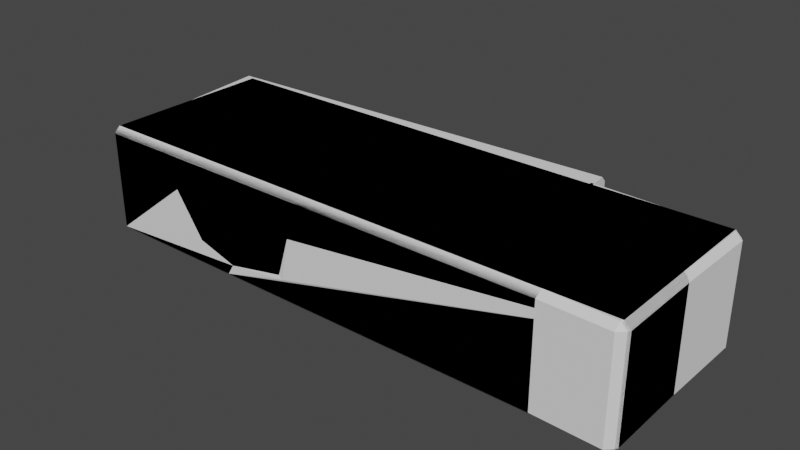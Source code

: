 # Source: World_GroundSlabs.blend  (saved by Blender 3.3.6; exported with 4.5.12 LTS)
import bpy
from mathutils import Matrix  # noqa: F401  (used for matrix-valued properties, if any)

bpy.ops.wm.read_factory_settings(use_empty=True)
scene = bpy.context.scene
scene.name = 'Scene'

# ---- collections
col_collection = bpy.data.collections.new('Collection'); scene.collection.children.link(col_collection)

# ---- world
world_world = bpy.data.worlds.new('World'); scene.world = world_world
world_world.use_nodes = True; world_world.node_tree.nodes.clear()
_N = world_world.node_tree.nodes; _L = world_world.node_tree.links
n0 = _N.new('ShaderNodeOutputWorld'); n0.name = 'World Output'; n0.location = (300, 300)
n1 = _N.new('ShaderNodeBackground'); n1.name = 'Background'; n1.location = (10, 300)
n1.inputs[0].default_value = (0.05088, 0.05088, 0.05088, 1.0)
_L.new(n1.outputs[0], n0.inputs[0])
n0.is_active_output = True
world_world.color = (0.05088, 0.05088, 0.05088)
world_world.use_sun_shadow = False
world_world.sun_shadow_jitter_overblur = 0.0

# ---- meshes
me_cube_001 = bpy.data.meshes.new('Cube.001')
me_cube_001.from_pydata([(-2.934, -0.9337, -0.6), (-2.934, -1.0, -0.5337), (-3.0, -0.9337, -0.5337), (-2.934, -1.0, 0.5337), (-2.934, -0.9337, 0.6), (-3.0, -0.9337, 0.5337), (-2.934, 0.9337, -0.6), (-3.0, 0.9337, -0.5337), (-2.934, 1.0, -0.5337), (-2.934, 0.9337, 0.6), (-2.934, 1.0, 0.5337), (-3.0, 0.9337, 0.5337), (2.934, -0.9337, -0.6), (3.0, -0.9337, -0.5337), (2.934, -1.0, -0.5337), (2.934, -0.9337, 0.6), (2.934, -1.0, 0.5337), (3.0, -0.9337, 0.5337), (2.934, 0.9337, -0.6), (2.934, 1.0, -0.5337), (3.0, 0.9337, -0.5337), (2.934, 0.9337, 0.6), (3.0, 0.9337, 0.5337), (2.934, 1.0, 0.5337)], [], [(20, 22, 17, 13), (2, 5, 11, 7), (0, 1, 2), (3, 4, 5), (6, 7, 8), (9, 10, 11), (12, 13, 14), (15, 16, 17), (18, 19, 20), (21, 22, 23), (6, 0, 2, 7), (1, 3, 5, 2), (4, 9, 11, 5), (10, 8, 7, 11), (22, 20, 19, 23), (12, 18, 20, 13), (21, 15, 17, 22), (16, 14, 13, 17), (0, 12, 14, 1), (6, 18, 12, 0), (8, 19, 18, 6), (10, 23, 19, 8), (9, 21, 23, 10), (4, 15, 21, 9), (3, 16, 15, 4), (1, 14, 16, 3)])
_uv = me_cube_001.uv_layers.new(name='UVMap')
_uv.uv.foreach_set('vector', [0.3888, 0.5083, 0.6112, 0.5083, 0.6112, 0.7417, 0.3888, 0.7417, 0.3888, 0.00829, 0.6112, 0.00829, 0.6112, 0.2417, 0.3888, 0.2417, 0.1278, 0.7417, 0.1278, 0.75, 0.125, 0.7417, 0.6112, 0.0, 0.625, 0.00829, 0.6112, 0.00829, 0.1278, 0.5083, 0.125, 0.5083, 0.1278, 0.5, 0.625, 0.2417, 0.6112, 0.25, 0.6112, 0.2417, 0.3722, 0.7417, 0.375, 0.7417, 0.3722, 0.75, 0.625, 0.7528, 0.6112, 0.7528, 0.6112, 0.75, 0.3722, 0.5083, 0.3722, 0.5, 0.375, 0.5083, 0.625, 0.4972, 0.6112, 0.5, 0.6112, 0.4972, 0.1278, 0.5083, 0.1278, 0.7417, 0.125, 0.7417, 0.125, 0.5083, 0.3888, 0.0, 0.6112, 0.0, 0.6112, 0.00829, 0.3888, 0.00829, 0.625, 0.00829, 0.625, 0.2417, 0.6112, 0.2417, 0.6112, 0.00829, 0.6112, 0.2528, 0.3888, 0.2528, 0.3888, 0.2417, 0.6112, 0.2417, 0.6112, 0.5083, 0.3888, 0.5083, 0.3888, 0.4972, 0.6112, 0.4972, 0.3722, 0.7417, 0.3722, 0.5083, 0.3888, 0.5083, 0.3888, 0.7417, 0.6278, 0.5083, 0.6278, 0.7417, 0.6112, 0.7417, 0.6112, 0.5083, 0.6112, 0.7528, 0.3888, 0.7528, 0.3888, 0.7417, 0.6112, 0.7417, 0.1278, 0.7417, 0.3722, 0.7417, 0.3722, 0.75, 0.3888, 0.0, 0.1278, 0.5083, 0.3722, 0.5083, 0.3722, 0.7417, 0.1278, 0.7417, 0.3888, 0.2528, 0.3888, 0.4972, 0.3722, 0.5083, 0.1278, 0.5083, 0.6112, 0.25, 0.6112, 0.4972, 0.3888, 0.4972, 0.3888, 0.2528, 0.625, 0.2417, 0.6278, 0.5083, 0.6112, 0.4972, 0.6112, 0.25, 0.625, 0.00829, 0.625, 0.7528, 0.6278, 0.5083, 0.625, 0.2417, 0.6112, 0.0, 0.6112, 0.7528, 0.625, 0.7528, 0.625, 0.00829, 0.3888, 0.0, 0.3888, 0.7528, 0.6112, 0.7528, 0.6112, 0.0])
me_cube_001.update()
me_cube_002 = bpy.data.meshes.new('Cube.002')
me_cube_002.from_pydata([(-2.846, -0.8949, -0.6), (-2.84, -0.9609, -0.5337), (-2.912, -0.9012, -0.5337), (-2.84, -0.9609, 0.5337), (-2.846, -0.8949, 0.6), (-2.912, -0.9012, 0.5337), (-3.025, 0.9639, -0.6), (-3.091, 0.9576, -0.5337), (-3.031, 1.03, -0.5337), (-3.025, 0.9639, 0.6), (-3.031, 1.03, 0.5337), (-3.091, 0.9576, 0.5337), (2.917, -0.9592, -0.6), (2.983, -0.9604, -0.5337), (2.915, -1.026, -0.5337), (2.917, -0.9592, 0.6), (2.915, -1.026, 0.5337), (2.983, -0.9604, 0.5337), (2.95, 0.9079, -0.6), (2.951, 0.9742, -0.5337), (3.017, 0.9067, -0.5337), (2.95, 0.9079, 0.6), (3.017, 0.9067, 0.5337), (2.951, 0.9742, 0.5337), (1.707, -0.7249, -0.6), (1.479, -0.9067, -0.6), (1.529, 1.134, -0.6), (1.513, 0.9604, -0.6), (1.522, 1.2, -0.5337), (1.514, 1.027, -0.5337), (1.522, 1.2, 0.5337), (1.514, 1.027, 0.5337), (1.529, 1.134, 0.6), (1.513, 0.9604, 0.6), (1.707, -0.7249, 0.6), (1.479, -0.9067, 0.6), (1.713, -0.7909, 0.5337), (1.478, -0.973, 0.5337), (1.713, -0.7909, -0.5337), (1.478, -0.973, -0.5337)], [], [(20, 22, 17, 13), (2, 5, 11, 7), (0, 1, 2), (3, 4, 5), (6, 7, 8), (9, 10, 11), (12, 13, 14), (15, 16, 17), (18, 19, 20), (21, 22, 23), (6, 0, 2, 7), (1, 3, 5, 2), (4, 9, 11, 5), (10, 8, 7, 11), (22, 20, 19, 23), (12, 18, 20, 13), (21, 15, 17, 22), (16, 14, 13, 17), (25, 12, 14, 39), (27, 18, 12, 25), (29, 19, 18, 27), (31, 23, 19, 29), (33, 21, 23, 31), (35, 15, 21, 33), (37, 16, 15, 35), (39, 14, 16, 37), (1, 38, 36, 3), (3, 36, 34, 4), (4, 34, 32, 9), (9, 32, 30, 10), (10, 30, 28, 8), (8, 28, 26, 6), (6, 26, 24, 0), (39, 37, 35, 33, 31, 29, 27, 25), (0, 24, 38, 1), (38, 24, 26, 28, 30, 32, 34, 36)])
_uv = me_cube_002.uv_layers.new(name='UVMap')
_uv.uv.foreach_set('vector', [0.3888, 0.5083, 0.6112, 0.5083, 0.6112, 0.7417, 0.3888, 0.7417, 0.3888, 0.00829, 0.6112, 0.00829, 0.6112, 0.2417, 0.3888, 0.2417, 0.1278, 0.7417, 0.1278, 0.75, 0.125, 0.7417, 0.6112, 0.0, 0.625, 0.00829, 0.6112, 0.00829, 0.1278, 0.5083, 0.125, 0.5083, 0.1278, 0.5, 0.625, 0.2417, 0.6112, 0.25, 0.6112, 0.2417, 0.3722, 0.7417, 0.375, 0.7417, 0.3722, 0.75, 0.625, 0.7528, 0.6112, 0.7528, 0.6112, 0.75, 0.3722, 0.5083, 0.3722, 0.5, 0.375, 0.5083, 0.625, 0.4972, 0.6112, 0.5, 0.6112, 0.4972, 0.1278, 0.5083, 0.1278, 0.7417, 0.125, 0.7417, 0.125, 0.5083, 0.3888, 0.0, 0.6112, 0.0, 0.6112, 0.00829, 0.3888, 0.00829, 0.625, 0.00829, 0.625, 0.2417, 0.6112, 0.2417, 0.6112, 0.00829, 0.6112, 0.2528, 0.3888, 0.2528, 0.3888, 0.2417, 0.6112, 0.2417, 0.6112, 0.5083, 0.3888, 0.5083, 0.3888, 0.4972, 0.6112, 0.4972, 0.3722, 0.7417, 0.3722, 0.5083, 0.3888, 0.5083, 0.3888, 0.7417, 0.6278, 0.5083, 0.6278, 0.7417, 0.6112, 0.7417, 0.6112, 0.5083, 0.6112, 0.7528, 0.3888, 0.7528, 0.3888, 0.7417, 0.6112, 0.7417, 0.2907, 0.7417, 0.3722, 0.7417, 0.3722, 0.75, 0.3778, 0.5, 0.2907, 0.5083, 0.3722, 0.5083, 0.3722, 0.7417, 0.2907, 0.7417, 0.3888, 0.4157, 0.3888, 0.4972, 0.3722, 0.5083, 0.2907, 0.5083, 0.6112, 0.4148, 0.6112, 0.4972, 0.3888, 0.4972, 0.3888, 0.4157, 0.6268, 0.4194, 0.6278, 0.5083, 0.6112, 0.4972, 0.6112, 0.4148, 0.625, 0.5046, 0.625, 0.7528, 0.6278, 0.5083, 0.6268, 0.4194, 0.6112, 0.5018, 0.6112, 0.7528, 0.625, 0.7528, 0.625, 0.5046, 0.3888, 0.5018, 0.3888, 0.7528, 0.6112, 0.7528, 0.6112, 0.5018, 0.3888, 0.0, 0.3888, 0.2509, 0.6112, 0.2509, 0.6112, 0.0, 0.6112, 0.0, 0.6112, 0.2509, 0.625, 0.2564, 0.625, 0.00829, 0.625, 0.00829, 0.625, 0.2564, 0.6259, 0.3306, 0.625, 0.2417, 0.625, 0.2417, 0.6259, 0.3306, 0.6112, 0.3324, 0.6112, 0.25, 0.6112, 0.25, 0.6112, 0.3324, 0.3888, 0.3343, 0.3888, 0.2528, 0.3888, 0.2528, 0.3888, 0.3343, 0.2093, 0.5083, 0.1278, 0.5083, 0.1278, 0.5083, 0.2093, 0.5083, 0.2093, 0.7417, 0.1278, 0.7417, 0.3778, 0.5, 0.6112, 0.5018, 0.625, 0.5046, 0.6268, 0.4194, 0.6112, 0.4148, 0.3888, 0.4157, 0.2907, 0.5083, 0.2907, 0.7417, 0.1278, 0.7417, 0.2093, 0.7417, 0.3833, 0.25, 0.3888, 0.0, 0.3833, 0.25, 0.2093, 0.7417, 0.2093, 0.5083, 0.3888, 0.3343, 0.6112, 0.3324, 0.6259, 0.3306, 0.625, 0.2564, 0.6112, 0.2509])
me_cube_002.update()
me_cube_003 = bpy.data.meshes.new('Cube.003')
me_cube_003.from_pydata([(-2.934, -0.9337, -0.6), (-2.934, -1.0, -0.5337), (-3.0, -0.9337, -0.5337), (-2.934, -1.0, 0.5337), (-2.934, -0.9337, 0.6), (-3.0, -0.9337, 0.5337), (-2.934, 0.9337, -0.6), (-3.0, 0.9337, -0.5337), (-2.934, 1.0, -0.5337), (-2.934, 0.9337, 0.6), (-2.934, 1.0, 0.5337), (-3.0, 0.9337, 0.5337), (2.934, -0.9337, -0.6), (3.0, -0.9337, -0.5337), (2.934, -1.0, -0.5337), (2.934, -0.9337, 0.6), (2.934, -1.0, 0.5337), (3.0, -0.9337, 0.5337), (2.934, 0.9337, -0.6), (2.934, 1.0, -0.5337), (3.0, 0.9337, -0.5337), (2.934, 0.9337, 0.6), (3.0, 0.9337, 0.5337), (2.934, 1.0, 0.5337), (-1.329, 0.9337, -0.6), (-1.329, 1.0, -0.5337), (-1.329, 0.9337, 0.6), (-1.329, 1.0, 0.5337), (-0.9401, -0.7987, 0.463), (-1.329, -0.9337, -0.6), (-1.668, -0.7624, 0.5075), (-1.329, -1.0, -0.5337), (-0.3194, -0.9337, 0.6), (-2.071, -0.9337, 0.6), (-2.081, -1.0, 0.5337), (-0.342, -1.0, 0.5337), (-2.012, -1.0, 0.1779), (-1.322, -0.8871, 0.06289), (-0.4796, -1.0, 0.1367), (-1.258, -1.0, -0.4194), (-1.396, -0.4369, 0.6), (-0.8837, -0.9123, 0.3105), (-1.727, -0.9044, 0.3287), (-1.706, -0.9385, 0.09471), (-0.7547, -0.9624, 0.06266), (-1.365, -0.7205, 0.4792), (-1.323, -0.8296, 0.2987), (-1.658, -0.5035, 0.6), (-1.046, -0.484, 0.6), (-1.699, -1.001, -0.2933), (-0.5586, -1.009, -0.3186)], [], [(31, 39, 49, 36, 34, 3, 1), (20, 22, 17, 13), (26, 9, 4, 33, 47, 40), (2, 5, 11, 7), (25, 27, 23, 19), (0, 1, 2), (3, 4, 5), (6, 7, 8), (9, 10, 11), (12, 13, 14), (15, 16, 17), (18, 19, 20), (21, 22, 23), (6, 0, 2, 7), (1, 3, 5, 2), (4, 9, 11, 5), (10, 8, 7, 11), (24, 6, 8, 25), (26, 21, 23, 27), (22, 20, 19, 23), (12, 18, 20, 13), (21, 15, 17, 22), (16, 14, 13, 17), (29, 12, 14, 31), (33, 4, 3, 34), (24, 18, 12, 29), (6, 24, 29, 0), (15, 32, 35, 16), (0, 29, 31, 1), (9, 26, 27, 10), (18, 24, 25, 19), (8, 10, 27, 25), (21, 26, 40, 48, 32, 15), (14, 16, 35, 38, 50, 39, 31), (43, 42, 34, 36), (35, 32, 28, 41), (34, 42, 30, 33), (45, 46, 41, 28), (30, 45, 40, 47), (48, 28, 32), (47, 33, 30), (40, 45, 28, 48), (30, 42, 46, 45), (44, 38, 35, 41), (43, 36, 49), (44, 50, 38), (37, 44, 41, 46), (46, 42, 43, 37), (37, 39, 50, 44), (39, 37, 43, 49)])
_uv = me_cube_003.uv_layers.new(name='UVMap')
_uv.uv.foreach_set('vector', [0.3888, 0.9157, 0.4629, 0.9157, 0.5, 0.9157, 0.5371, 0.9157, 0.6112, 0.9157, 0.6112, 0.9972, 0.3888, 0.9972, 0.3888, 0.5083, 0.6112, 0.5083, 0.6112, 0.7417, 0.3888, 0.7417, 0.7907, 0.5083, 0.8722, 0.5083, 0.8722, 0.7417, 0.7907, 0.7417, 0.7907, 0.6834, 0.7907, 0.625, 0.3888, 0.00829, 0.6112, 0.00829, 0.6112, 0.2417, 0.3888, 0.2417, 0.3888, 0.4157, 0.6112, 0.4157, 0.6112, 0.4972, 0.3888, 0.4972, 0.1278, 0.7417, 0.1278, 0.75, 0.125, 0.7417, 0.6112, 0.0, 0.625, 0.00829, 0.6112, 0.00829, 0.1278, 0.5083, 0.125, 0.5083, 0.1278, 0.5, 0.625, 0.2417, 0.6112, 0.25, 0.6112, 0.2417, 0.3722, 0.7417, 0.375, 0.7417, 0.3722, 0.75, 0.625, 0.7528, 0.6112, 0.7528, 0.6112, 0.75, 0.3722, 0.5083, 0.3722, 0.5, 0.375, 0.5083, 0.625, 0.4972, 0.6112, 0.5, 0.6112, 0.4972, 0.1278, 0.5083, 0.1278, 0.7417, 0.125, 0.7417, 0.125, 0.5083, 0.3888, 0.0, 0.6112, 0.0, 0.6112, 0.00829, 0.3888, 0.00829, 0.625, 0.00829, 0.625, 0.2417, 0.6112, 0.2417, 0.6112, 0.00829, 0.6112, 0.2528, 0.3888, 0.2528, 0.3888, 0.2417, 0.6112, 0.2417, 0.2093, 0.5083, 0.1278, 0.5083, 0.1278, 0.5, 0.2093, 0.5, 0.625, 0.4157, 0.625, 0.4972, 0.6112, 0.4972, 0.6112, 0.4157, 0.6112, 0.5083, 0.3888, 0.5083, 0.3888, 0.4972, 0.6112, 0.4972, 0.3722, 0.7417, 0.3722, 0.5083, 0.3888, 0.5083, 0.3888, 0.7417, 0.6278, 0.5083, 0.6278, 0.7417, 0.6112, 0.7417, 0.6112, 0.5083, 0.6112, 0.7528, 0.3888, 0.7528, 0.3888, 0.7417, 0.6112, 0.7417, 0.2907, 0.7417, 0.3722, 0.7417, 0.3722, 0.75, 0.2907, 0.75, 0.625, 0.9157, 0.625, 0.9972, 0.6112, 0.9972, 0.6112, 0.9157, 0.2907, 0.5083, 0.3722, 0.5083, 0.3722, 0.7417, 0.2907, 0.7417, 0.1278, 0.5083, 0.2093, 0.5083, 0.2093, 0.7417, 0.1278, 0.7417, 0.625, 0.7528, 0.625, 0.8343, 0.6112, 0.8343, 0.6112, 0.7528, 0.1278, 0.7417, 0.2093, 0.7417, 0.2093, 0.75, 0.1278, 0.75, 0.625, 0.2528, 0.625, 0.3343, 0.6112, 0.3343, 0.6112, 0.2528, 0.3722, 0.5083, 0.2907, 0.5083, 0.2907, 0.5, 0.3722, 0.5, 0.3888, 0.2528, 0.6112, 0.2528, 0.6112, 0.3343, 0.3888, 0.3343, 0.6278, 0.5083, 0.7093, 0.5083, 0.7093, 0.625, 0.7093, 0.6834, 0.7093, 0.7417, 0.6278, 0.7417, 0.3888, 0.7528, 0.6112, 0.7528, 0.6112, 0.8343, 0.5371, 0.8343, 0.5, 0.8343, 0.4629, 0.8343, 0.3888, 0.8343, 0.0, 0.0, 0.0, 0.0, 0.6112, 0.9157, 0.5371, 0.9157, 0.6112, 0.8343, 0.7093, 0.7417, 0.0, 0.0, 0.0, 0.0, 0.6112, 0.9157, 0.0, 0.0, 0.0, 0.0, 0.7907, 0.7417, 0.0, 0.0, 0.0, 0.0, 0.0, 0.0, 0.0, 0.0, 0.0, 0.0, 0.0, 0.0, 0.7907, 0.625, 0.7907, 0.6834, 0.7093, 0.6834, 0.0, 0.0, 0.7093, 0.7417, 0.7907, 0.6834, 0.7907, 0.7417, 0.0, 0.0, 0.7093, 0.625, 0.0, 0.0, 0.0, 0.0, 0.7093, 0.6834, 0.0, 0.0, 0.0, 0.0, 0.0, 0.0, 0.0, 0.0, 0.0, 0.0, 0.5371, 0.8343, 0.6112, 0.8343, 0.0, 0.0, 0.0, 0.0, 0.5371, 0.9157, 0.5, 0.9157, 0.0, 0.0, 0.5, 0.8343, 0.5371, 0.8343, 0.0, 0.0, 0.0, 0.0, 0.0, 0.0, 0.0, 0.0, 0.0, 0.0, 0.0, 0.0, 0.0, 0.0, 0.0, 0.0, 0.0, 0.0, 0.4629, 0.9157, 0.5, 0.8343, 0.0, 0.0, 0.4629, 0.9157, 0.0, 0.0, 0.0, 0.0, 0.5, 0.9157])
me_cube_003.update()
me_cube_006 = bpy.data.meshes.new('Cube.006')
me_cube_006.from_pydata([(-2.934, -0.9337, -0.6), (-2.934, -1.0, -0.5337), (-3.0, -0.9337, -0.5337), (-2.934, -1.0, 0.5337), (-2.934, -0.9337, 0.6), (-3.0, -0.9337, 0.5337), (-2.934, 0.9337, -0.6), (-3.0, 0.9337, -0.5337), (-2.934, 1.0, -0.5337), (-2.934, 0.9337, 0.6), (-2.934, 1.0, 0.5337), (-3.0, 0.9337, 0.5337), (2.934, -0.9337, -0.6), (3.0, -0.9337, -0.5337), (2.934, -1.0, -0.5337), (2.934, -0.9337, 0.6), (2.934, -1.0, 0.5337), (3.0, -0.9337, 0.5337), (2.934, 0.9337, -0.6), (2.934, 1.0, -0.5337), (3.0, 0.9337, -0.5337), (2.934, 0.9337, 0.6), (3.0, 0.9337, 0.5337), (2.934, 1.0, 0.5337), (0.0, 0.9337, -0.6), (0.0, 1.0, -0.5337), (0.0, 0.9337, 0.6), (0.0, 1.0, 0.5337), (0.1232, -0.6887, 0.3439), (0.0, -0.9337, -0.6), (-0.1678, -0.684, 0.3775), (0.0, -1.0, -0.5337), (0.2117, -0.9337, 0.6), (-0.229, -0.9337, 0.6), (-0.2308, -1.0, 0.5337), (0.2165, -1.0, 0.5337), (-0.1767, -1.0, 0.1779), (0.006801, -0.8355, 0.04), (0.1415, -1.0, 0.1367), (0.07103, -1.0, -0.4194), (-0.0673, 0.4415, 0.6), (0.1204, -0.7613, 0.2029), (-0.1411, -0.8069, 0.2227), (-0.109, -0.883, 0.09356), (0.09404, -0.8644, 0.05236), (-0.001298, -0.581, 0.3195), (0.005855, -0.7207, 0.1771)], [], [(31, 39, 36, 34, 3, 1), (20, 22, 17, 13), (26, 9, 4, 33, 40), (2, 5, 11, 7), (25, 27, 23, 19), (0, 1, 2), (3, 4, 5), (6, 7, 8), (9, 10, 11), (12, 13, 14), (15, 16, 17), (18, 19, 20), (21, 22, 23), (6, 0, 2, 7), (1, 3, 5, 2), (4, 9, 11, 5), (10, 8, 7, 11), (24, 6, 8, 25), (26, 21, 23, 27), (22, 20, 19, 23), (12, 18, 20, 13), (21, 15, 17, 22), (16, 14, 13, 17), (29, 12, 14, 31), (33, 4, 3, 34), (24, 18, 12, 29), (6, 24, 29, 0), (15, 32, 35, 16), (0, 29, 31, 1), (9, 26, 27, 10), (18, 24, 25, 19), (8, 10, 27, 25), (21, 26, 40, 32, 15), (14, 16, 35, 38, 39, 31), (43, 42, 34, 36), (35, 32, 28, 41), (34, 42, 30, 33), (45, 46, 41, 28), (32, 40, 28), (45, 28, 40), (40, 33, 30), (45, 40, 30), (30, 42, 46, 45), (44, 38, 35, 41), (37, 43, 39), (39, 43, 36), (44, 37, 39), (44, 39, 38), (37, 44, 41, 46), (46, 42, 43, 37)])
_uv = me_cube_006.uv_layers.new(name='UVMap')
_uv.uv.foreach_set('vector', [0.3888, 0.9157, 0.4629, 0.9157, 0.5371, 0.9157, 0.6112, 0.9157, 0.6112, 0.9972, 0.3888, 0.9972, 0.3888, 0.5083, 0.6112, 0.5083, 0.6112, 0.7417, 0.3888, 0.7417, 0.7907, 0.5083, 0.8722, 0.5083, 0.8722, 0.7417, 0.7907, 0.7417, 0.7907, 0.625, 0.3888, 0.00829, 0.6112, 0.00829, 0.6112, 0.2417, 0.3888, 0.2417, 0.3888, 0.4157, 0.6112, 0.4157, 0.6112, 0.4972, 0.3888, 0.4972, 0.1278, 0.7417, 0.1278, 0.75, 0.125, 0.7417, 0.6112, 0.0, 0.625, 0.00829, 0.6112, 0.00829, 0.1278, 0.5083, 0.125, 0.5083, 0.1278, 0.5, 0.625, 0.2417, 0.6112, 0.25, 0.6112, 0.2417, 0.3722, 0.7417, 0.375, 0.7417, 0.3722, 0.75, 0.625, 0.7528, 0.6112, 0.7528, 0.6112, 0.75, 0.3722, 0.5083, 0.3722, 0.5, 0.375, 0.5083, 0.625, 0.4972, 0.6112, 0.5, 0.6112, 0.4972, 0.1278, 0.5083, 0.1278, 0.7417, 0.125, 0.7417, 0.125, 0.5083, 0.3888, 0.0, 0.6112, 0.0, 0.6112, 0.00829, 0.3888, 0.00829, 0.625, 0.00829, 0.625, 0.2417, 0.6112, 0.2417, 0.6112, 0.00829, 0.6112, 0.2528, 0.3888, 0.2528, 0.3888, 0.2417, 0.6112, 0.2417, 0.2093, 0.5083, 0.1278, 0.5083, 0.1278, 0.5, 0.2093, 0.5, 0.625, 0.4157, 0.625, 0.4972, 0.6112, 0.4972, 0.6112, 0.4157, 0.6112, 0.5083, 0.3888, 0.5083, 0.3888, 0.4972, 0.6112, 0.4972, 0.3722, 0.7417, 0.3722, 0.5083, 0.3888, 0.5083, 0.3888, 0.7417, 0.6278, 0.5083, 0.6278, 0.7417, 0.6112, 0.7417, 0.6112, 0.5083, 0.6112, 0.7528, 0.3888, 0.7528, 0.3888, 0.7417, 0.6112, 0.7417, 0.2907, 0.7417, 0.3722, 0.7417, 0.3722, 0.75, 0.2907, 0.75, 0.625, 0.9157, 0.625, 0.9972, 0.6112, 0.9972, 0.6112, 0.9157, 0.2907, 0.5083, 0.3722, 0.5083, 0.3722, 0.7417, 0.2907, 0.7417, 0.1278, 0.5083, 0.2093, 0.5083, 0.2093, 0.7417, 0.1278, 0.7417, 0.625, 0.7528, 0.625, 0.8343, 0.6112, 0.8343, 0.6112, 0.7528, 0.1278, 0.7417, 0.2093, 0.7417, 0.2093, 0.75, 0.1278, 0.75, 0.625, 0.2528, 0.625, 0.3343, 0.6112, 0.3343, 0.6112, 0.2528, 0.3722, 0.5083, 0.2907, 0.5083, 0.2907, 0.5, 0.3722, 0.5, 0.3888, 0.2528, 0.6112, 0.2528, 0.6112, 0.3343, 0.3888, 0.3343, 0.6278, 0.5083, 0.7093, 0.5083, 0.7093, 0.625, 0.7093, 0.7417, 0.6278, 0.7417, 0.3888, 0.7528, 0.6112, 0.7528, 0.6112, 0.8343, 0.5371, 0.8343, 0.4629, 0.8343, 0.3888, 0.8343, 0.0, 0.0, 0.0, 0.0, 0.6112, 0.9157, 0.5371, 0.9157, 0.6112, 0.8343, 0.7093, 0.7417, 0.0, 0.0, 0.0, 0.0, 0.6112, 0.9157, 0.0, 0.0, 0.0, 0.0, 0.7907, 0.7417, 0.0, 0.0, 0.0, 0.0, 0.0, 0.0, 0.0, 0.0, 0.7093, 0.7417, 0.0, 0.0, 0.0, 0.0, 0.0, 0.0, 0.0, 0.0, 0.0, 0.0, 0.0, 0.0, 0.7907, 0.7417, 0.0, 0.0, 0.0, 0.0, 0.0, 0.0, 0.0, 0.0, 0.0, 0.0, 0.0, 0.0, 0.0, 0.0, 0.0, 0.0, 0.0, 0.0, 0.5371, 0.8343, 0.6112, 0.8343, 0.0, 0.0, 0.0, 0.0, 0.0, 0.0, 0.0, 0.0, 0.0, 0.0, 0.0, 0.0, 0.5371, 0.9157, 0.0, 0.0, 0.0, 0.0, 0.0, 0.0, 0.0, 0.0, 0.0, 0.0, 0.5371, 0.8343, 0.0, 0.0, 0.0, 0.0, 0.0, 0.0, 0.0, 0.0, 0.0, 0.0, 0.0, 0.0, 0.0, 0.0, 0.0, 0.0])
me_cube_006.update()

# ---- objects
ob_intactedstone = bpy.data.objects.new('IntactedStone', me_cube_001)
ob_halfcutstone = bpy.data.objects.new('HalfCutStone', me_cube_002)
ob_damagedstone = bpy.data.objects.new('DamagedStone', me_cube_003)
ob_crackedstone = bpy.data.objects.new('CrackedStone', me_cube_006)

# ---- transforms, parenting, visibility, modifiers, constraints
ob_intactedstone.location = (0.0, 0.0, 0.0)
ob_halfcutstone.location = (0.0, 0.0, 0.0)
ob_damagedstone.location = (0.0, 0.0, 0.0)
ob_crackedstone.location = (0.0, 0.0, 0.0)

# ---- collection membership
scene.collection.objects.link(ob_intactedstone)
scene.collection.objects.link(ob_halfcutstone)
scene.collection.objects.link(ob_damagedstone)
col_collection.objects.link(ob_crackedstone)

# ---- scene / render settings (as saved in the file)
scene.frame_start = 1; scene.frame_end = 250; scene.frame_set(1)
scene.render.engine = 'BLENDER_EEVEE_NEXT'
scene.cycles.sampling_pattern = 'TABULATED_SOBOL'
scene.cycles.use_light_tree = False
scene.view_settings.view_transform = 'Filmic'
bpy.context.view_layer.update()

# ---- added for rendering (the .blend has no active camera and no usable light): camera, sun
cam_auto = bpy.data.cameras.new('AutoCamera')
cam_auto.lens = 50.0
cam_auto.sensor_width = 36.0
cam_auto.clip_end = 1000.0
ob_auto_camera = bpy.data.objects.new('AutoCamera', cam_auto)
scene.collection.objects.link(ob_auto_camera)
ob_auto_camera.location = (6.07864, -7.25163, 4.89256)
ob_auto_camera.rotation_euler = (1.09748, -7.21219e-08, 0.694738)
scene.camera = ob_auto_camera
light_auto_sun = bpy.data.lights.new('AutoSun', 'SUN')
light_auto_sun.energy = 3.0
light_auto_sun.angle = 0.0523599
ob_auto_sun = bpy.data.objects.new('AutoSun', light_auto_sun)
scene.collection.objects.link(ob_auto_sun)
ob_auto_sun.rotation_euler = (0.872665, 0.174533, 0.523599)
bpy.context.view_layer.update()
